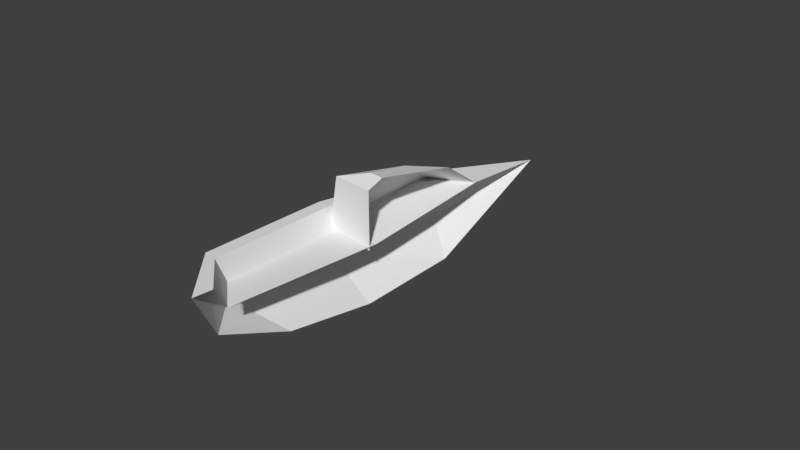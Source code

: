 # Source: ship.blend  (saved by Blender 2.78.0; exported with 4.5.12 LTS)
import bpy
from mathutils import Matrix  # noqa: F401  (used for matrix-valued properties, if any)

bpy.ops.wm.read_factory_settings(use_empty=True)
scene = bpy.context.scene
scene.name = 'Scene'

# ---- collections
col_collection_1 = bpy.data.collections.new('Collection 1'); scene.collection.children.link(col_collection_1)

# ---- materials (node trees are filled in below, after node groups)
mat_material = bpy.data.materials.new('Material')
mat_material.alpha_threshold = 0.0
mat_material.use_transparent_shadow = False
mat_material.roughness = 0.5
mat_material.line_color = (0.0, 0.0, 0.0, 1.0)

# ---- material node trees

# ---- world
world_world = bpy.data.worlds.new('World'); scene.world = world_world
world_world.color = (0.05088, 0.05088, 0.05088)
world_world.use_sun_shadow = False
world_world.sun_shadow_jitter_overblur = 0.0
world_world.cycles.sampling_method = 'MANUAL'

# ---- cameras
cam_camera = bpy.data.cameras.new('Camera')
cam_camera.clip_end = 100.0
cam_camera.lens = 35.0
cam_camera.sensor_width = 32.0
cam_camera.sensor_height = 18.0
cam_camera.ortho_scale = 7.314
cam_camera.dof.focus_distance = 0.0
cam_camera.dof.aperture_fstop = 128.0

# ---- meshes
me_cube_001 = bpy.data.meshes.new('Cube.001')
me_cube_001.from_pydata([(-0.7657, 0.006571, 1.086), (-0.7313, 1.498, 0.457), (0.0, 1.849, 0.457), (-0.9721, 0.006567, 0.04631), (0.0, 1.319, 0.9589), (-6.557e-07, 0.006567, 0.04631), (-6.557e-07, 0.006567, 1.086), (-0.5555, 0.9681, 0.9589), (-0.2662, 0.2175, 1.212), (-6.557e-07, 0.2174, 1.212)], [], [(5, 6, 0, 3), (3, 0, 7, 1), (1, 7, 4, 2), (7, 8, 3), (7, 8, 9, 4), (0, 6, 9, 8), (0, 8, 7)])
me_cube_001.materials.append(mat_material)
me_cube_001.use_remesh_preserve_volume = False
me_cube_001.use_remesh_preserve_attributes = False
me_cube_001.use_mirror_vertex_groups = False
me_cube_001.update()
me_cube = bpy.data.meshes.new('Cube')
me_cube.from_pydata([(-0.8, -1.404, 0.4), (-0.6, -1.404, 0.4), (4.768e-07, 1.496, 0.4), (-0.8, -0.003758, 0.4), (-1.0, -0.003757, 0.4), (-0.7, 1.396, 0.4), (2.384e-07, 2.396, 0.4), (-6.557e-07, -1.908, 0.4), (-0.6, -1.315, -0.2), (-6.626e-07, -0.9613, -0.6), (4.699e-07, 1.056, -0.6), (-6.626e-07, -0.003758, -0.7479), (-0.8, -0.003757, -0.3), (-0.5, 1.258, -0.2), (-6.626e-07, -1.704, -0.2), (-6.557e-07, -1.704, 0.4), (-0.6, 1.046, 0.4), (-0.5092, -1.343, 0.09572), (0.0, 0.09624, 0.09572), (-0.6742, -0.03768, 0.09572), (0.0, -1.59, 0.09572)], [], [(2, 6, 5, 4, 3, 16), (3, 4, 0, 1), (14, 7, 0, 8), (6, 13, 5), (11, 9, 8, 12), (1, 0, 7, 15), (4, 12, 8, 0), (5, 13, 12, 4), (9, 14, 8), (13, 6, 10), (10, 11, 12, 13), (15, 20, 17, 1), (1, 17, 19, 3), (3, 19, 16), (16, 19, 18, 2), (19, 17, 20, 18)])
me_cube.materials.append(mat_material)
me_cube.use_remesh_preserve_volume = False
me_cube.use_remesh_preserve_attributes = False
me_cube.use_mirror_vertex_groups = False
me_cube.update()

# ---- objects
ob_cube_001 = bpy.data.objects.new('Cube.001', me_cube_001)
ob_cube = bpy.data.objects.new('Cube', me_cube)
ob_camera = bpy.data.objects.new('Camera', cam_camera)

# ---- transforms, parenting, visibility, modifiers, constraints
ob_cube_001.location = (-2.98e-08, 0.0, 0.0)
ob_cube_001.scale = (0.8179, 1.1, 0.8179)
ob_cube_001.lock_rotations_4d = False
ob_cube_001.empty_display_type = 'ARROWS'
ob_cube_001.lineart.crease_threshold = 0.0
ob_cube.location = (0.0, 0.0, 0.0)
ob_cube.scale = (1.0, 1.345, 1.0)
ob_cube.lock_rotations_4d = False
ob_cube.empty_display_type = 'ARROWS'
ob_cube.lineart.crease_threshold = 0.0
ob_camera.location = (7.481, -6.508, 5.344)
ob_camera.rotation_euler = (1.109, 0.0, 0.8149)
ob_camera.lock_rotations_4d = False
ob_camera.empty_display_type = 'ARROWS'
ob_camera.color = (0.0, 0.0, 0.0, 0.0)
ob_camera.display_type = 'WIRE'
ob_camera.lineart.crease_threshold = 0.0

# ---- collection membership
col_collection_1.objects.link(ob_cube_001)
col_collection_1.objects.link(ob_cube)
col_collection_1.objects.link(ob_camera)

# ---- scene / render settings (as saved in the file)
scene.camera = ob_camera
scene.frame_start = 1; scene.frame_end = 250; scene.frame_set(1)
scene.render.engine = 'BLENDER_EEVEE_NEXT'
scene.render.resolution_percentage = 50
scene.render.dither_intensity = 0.0
scene.cycles.use_denoising = False
scene.cycles.samples = 128
scene.cycles.sampling_pattern = 'TABULATED_SOBOL'
scene.cycles.light_sampling_threshold = 0.0
scene.cycles.use_adaptive_sampling = False
scene.cycles.use_light_tree = False
scene.cycles.blur_glossy = 0.0
scene.cycles.sample_clamp_indirect = 0.0
scene.view_settings.view_transform = 'Standard'
bpy.context.view_layer.update()

# ---- added for rendering (the .blend has no usable light): sun
light_auto_sun = bpy.data.lights.new('AutoSun', 'SUN')
light_auto_sun.energy = 3.0
light_auto_sun.angle = 0.0523599
ob_auto_sun = bpy.data.objects.new('AutoSun', light_auto_sun)
scene.collection.objects.link(ob_auto_sun)
ob_auto_sun.rotation_euler = (0.872665, 0.174533, 0.523599)
bpy.context.view_layer.update()
